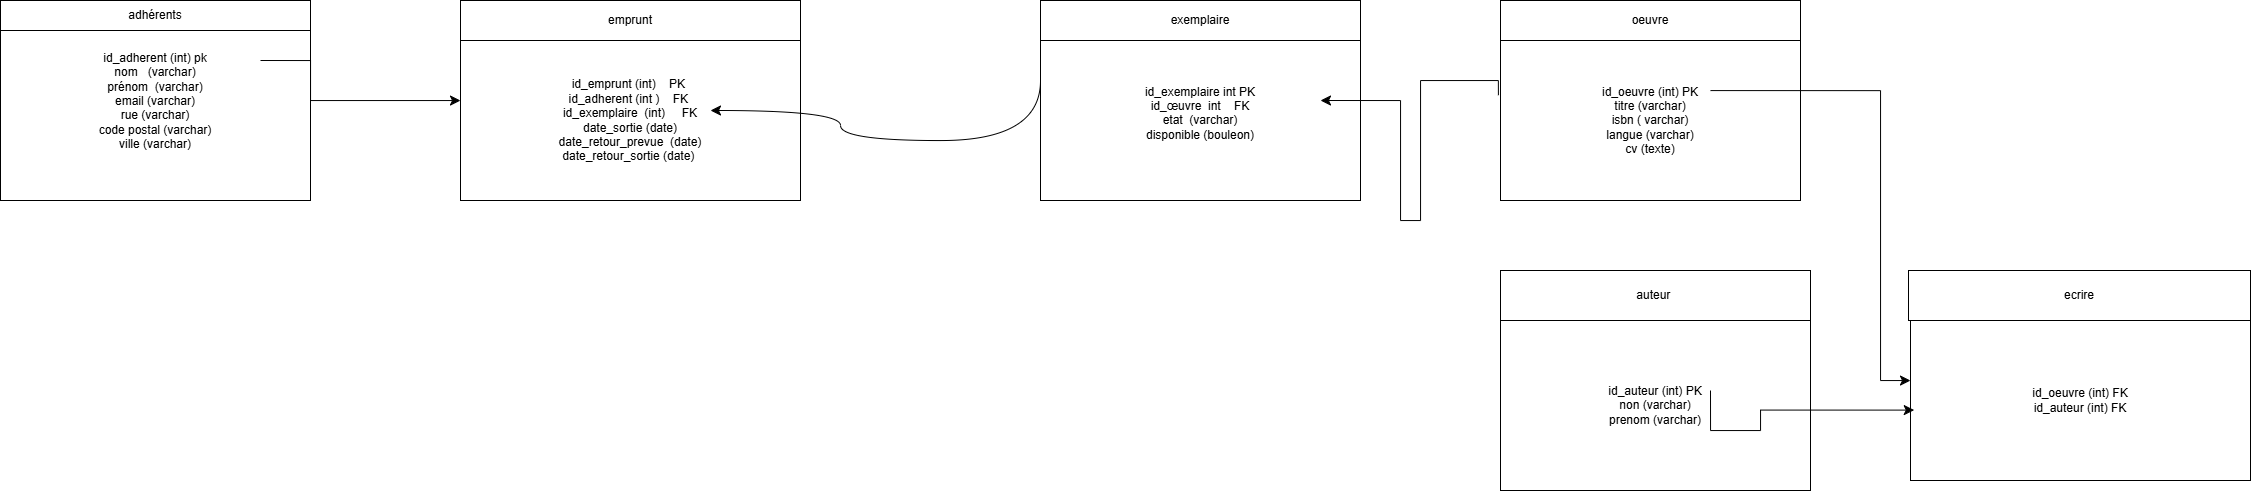

The diagram above was exported from draw.io. Its source (the exported page's mxGraphModel, read from the mxfile embedded in the PNG):
<mxGraphModel dx="737" dy="397" grid="1" gridSize="10" guides="1" tooltips="1" connect="1" arrows="1" fold="1" page="1" pageScale="1" pageWidth="827" pageHeight="1169" math="0" shadow="0">
  <root>
    <mxCell id="0" />
    <mxCell id="1" parent="0" />
    <mxCell id="kp_WdVB4yw2h-SPhtJc4-1" parent="1" style="rounded=0;whiteSpace=wrap;html=1;" value="adhérents" vertex="1">
      <mxGeometry height="30" width="310" x="40" y="40" as="geometry" />
    </mxCell>
    <mxCell id="kp_WdVB4yw2h-SPhtJc4-3" parent="1" style="rounded=0;whiteSpace=wrap;html=1;" value="&lt;span data-path-to-node=&quot;5,1,0,0&quot; style=&quot;&quot;&gt;&lt;span data-path-to-node=&quot;5,1,0,0&quot; data-index-in-node=&quot;0&quot; style=&quot;&quot;&gt;&lt;font dir=&quot;auto&quot; style=&quot;vertical-align: inherit;&quot;&gt;id_adherent (int) pk&lt;/font&gt;&lt;/span&gt;&lt;/span&gt;&lt;div&gt;&lt;span data-path-to-node=&quot;5,2,0,0&quot;&gt;&lt;font dir=&quot;auto&quot; style=&quot;vertical-align: inherit;&quot;&gt;nom&amp;nbsp; &amp;nbsp;(varchar)&lt;/font&gt;&lt;/span&gt;&lt;/div&gt;&lt;div&gt;prénom&amp;nbsp; (varchar)&lt;/div&gt;&lt;div&gt;email (varchar)&lt;/div&gt;&lt;div&gt;rue (varchar)&lt;/div&gt;&lt;div&gt;code postal (varchar)&lt;/div&gt;&lt;div&gt;ville (varchar)&lt;/div&gt;&lt;div&gt;&lt;br&gt;&lt;div&gt;&lt;span data-path-to-node=&quot;5,1,2,0&quot;&gt;&lt;b data-path-to-node=&quot;5,1,2,0&quot; data-index-in-node=&quot;0&quot;&gt;&lt;font dir=&quot;auto&quot; style=&quot;vertical-align: inherit;&quot;&gt;&lt;br&gt;&lt;/font&gt;&lt;/b&gt;&lt;/span&gt;&lt;/div&gt;&lt;/div&gt;" vertex="1">
      <mxGeometry height="170" width="310" x="40" y="70" as="geometry" />
    </mxCell>
    <mxCell id="4UlD3pw3S8YtaPI2QCCn-2" parent="1" style="rounded=0;whiteSpace=wrap;html=1;" value="emprunt" vertex="1">
      <mxGeometry height="40" width="340" x="500" y="40" as="geometry" />
    </mxCell>
    <mxCell id="S-_T6dW86UCLP3RadiED-1" parent="1" style="rounded=0;whiteSpace=wrap;html=1;" value="&lt;span data-path-to-node=&quot;7,1,0,0&quot; style=&quot;&quot;&gt;&lt;span data-path-to-node=&quot;7,1,0,0&quot; data-index-in-node=&quot;0&quot; style=&quot;&quot;&gt;&lt;font dir=&quot;auto&quot; style=&quot;vertical-align: inherit;&quot;&gt;id_emprunt (int)&amp;nbsp;&amp;nbsp;&lt;/font&gt;&lt;/span&gt;&lt;/span&gt;&lt;span data-path-to-node=&quot;7,1,1,0&quot; style=&quot;&quot;&gt;&lt;span data-path-to-node=&quot;7,1,1,0&quot; data-index-in-node=&quot;0&quot;&gt;&lt;font dir=&quot;auto&quot; style=&quot;vertical-align: inherit;&quot;&gt;&amp;nbsp;&amp;nbsp;&lt;/font&gt;&lt;/span&gt;&lt;/span&gt;&lt;span data-path-to-node=&quot;7,1,2,0&quot; style=&quot;&quot;&gt;&lt;span data-path-to-node=&quot;7,1,2,0&quot; data-index-in-node=&quot;0&quot; style=&quot;&quot;&gt;&lt;font dir=&quot;auto&quot; style=&quot;vertical-align: inherit;&quot;&gt;PK&amp;nbsp;&lt;/font&gt;&lt;/span&gt;&lt;/span&gt;&lt;div&gt;&lt;div&gt;&lt;span data-path-to-node=&quot;7,1,2,0&quot; style=&quot;&quot;&gt;&lt;span data-path-to-node=&quot;7,1,2,0&quot; data-index-in-node=&quot;0&quot; style=&quot;&quot;&gt;&lt;font dir=&quot;auto&quot; style=&quot;vertical-align: inherit;&quot;&gt;&lt;span data-path-to-node=&quot;7,2,0,0&quot; style=&quot;&quot;&gt;&lt;span data-path-to-node=&quot;7,2,0,0&quot; data-index-in-node=&quot;0&quot; style=&quot;&quot;&gt;&lt;font dir=&quot;auto&quot; style=&quot;vertical-align: inherit;&quot;&gt;&lt;font dir=&quot;auto&quot; style=&quot;vertical-align: inherit;&quot;&gt;id_adherent (int )&lt;/font&gt;&lt;/font&gt;&lt;/span&gt;&lt;/span&gt;&lt;span data-path-to-node=&quot;7,2,1,0&quot; style=&quot;&quot;&gt;&lt;span data-path-to-node=&quot;7,2,1,0&quot; data-index-in-node=&quot;0&quot;&gt;&lt;font dir=&quot;auto&quot; style=&quot;vertical-align: inherit;&quot;&gt;&lt;font dir=&quot;auto&quot; style=&quot;vertical-align: inherit;&quot;&gt;&amp;nbsp; &amp;nbsp;&amp;nbsp;&lt;/font&gt;&lt;/font&gt;&lt;/span&gt;&lt;/span&gt;&lt;span data-path-to-node=&quot;7,2,2,0&quot; style=&quot;&quot;&gt;&lt;span data-path-to-node=&quot;7,2,2,0&quot; data-index-in-node=&quot;0&quot; style=&quot;&quot;&gt;&lt;font dir=&quot;auto&quot; style=&quot;vertical-align: inherit;&quot;&gt;&lt;font dir=&quot;auto&quot; style=&quot;vertical-align: inherit;&quot;&gt;FK&amp;nbsp;&lt;/font&gt;&lt;/font&gt;&lt;/span&gt;&lt;/span&gt;&lt;/font&gt;&lt;/span&gt;&lt;/span&gt;&lt;/div&gt;&lt;/div&gt;&lt;div&gt;&lt;span data-path-to-node=&quot;7,1,2,0&quot; style=&quot;&quot;&gt;&lt;span data-path-to-node=&quot;7,1,2,0&quot; data-index-in-node=&quot;0&quot; style=&quot;&quot;&gt;&lt;font dir=&quot;auto&quot; style=&quot;vertical-align: inherit;&quot;&gt;&lt;span data-path-to-node=&quot;7,2,2,0&quot; style=&quot;&quot;&gt;&lt;span data-path-to-node=&quot;7,2,2,0&quot; data-index-in-node=&quot;0&quot; style=&quot;&quot;&gt;&lt;font dir=&quot;auto&quot; style=&quot;vertical-align: inherit;&quot;&gt;&lt;font dir=&quot;auto&quot; style=&quot;vertical-align: inherit;&quot;&gt;&lt;span data-path-to-node=&quot;7,3,0,0&quot;&gt;&lt;span data-path-to-node=&quot;7,3,0,0&quot; data-index-in-node=&quot;0&quot;&gt;&lt;font dir=&quot;auto&quot; style=&quot;vertical-align: inherit;&quot;&gt;&lt;font dir=&quot;auto&quot; style=&quot;vertical-align: inherit;&quot;&gt;id_exemplaire&amp;nbsp; (int)&amp;nbsp;&lt;/font&gt;&lt;/font&gt;&lt;/span&gt;&lt;/span&gt;&lt;span data-path-to-node=&quot;7,3,1,0&quot;&gt;&lt;span data-path-to-node=&quot;7,3,1,0&quot; data-index-in-node=&quot;0&quot;&gt;&lt;font dir=&quot;auto&quot; style=&quot;vertical-align: inherit;&quot;&gt;&lt;font dir=&quot;auto&quot; style=&quot;vertical-align: inherit;&quot;&gt;&amp;nbsp; &amp;nbsp;&amp;nbsp;&lt;/font&gt;&lt;/font&gt;&lt;/span&gt;&lt;/span&gt;&lt;span data-path-to-node=&quot;7,3,2,0&quot;&gt;&lt;span data-path-to-node=&quot;7,3,2,0&quot; data-index-in-node=&quot;0&quot;&gt;&lt;font dir=&quot;auto&quot; style=&quot;vertical-align: inherit;&quot;&gt;&lt;font dir=&quot;auto&quot; style=&quot;vertical-align: inherit;&quot;&gt;FK&lt;/font&gt;&lt;/font&gt;&lt;/span&gt;&lt;/span&gt;&lt;/font&gt;&lt;/font&gt;&lt;/span&gt;&lt;/span&gt;&lt;/font&gt;&lt;/span&gt;&lt;/span&gt;&lt;/div&gt;&lt;div&gt;&lt;span data-path-to-node=&quot;7,1,2,0&quot; style=&quot;&quot;&gt;&lt;span data-path-to-node=&quot;7,1,2,0&quot; data-index-in-node=&quot;0&quot; style=&quot;&quot;&gt;&lt;font dir=&quot;auto&quot; style=&quot;vertical-align: inherit;&quot;&gt;&lt;span data-path-to-node=&quot;7,2,2,0&quot; style=&quot;&quot;&gt;&lt;span data-path-to-node=&quot;7,2,2,0&quot; data-index-in-node=&quot;0&quot; style=&quot;&quot;&gt;&lt;font dir=&quot;auto&quot; style=&quot;vertical-align: inherit;&quot;&gt;&lt;font dir=&quot;auto&quot; style=&quot;vertical-align: inherit;&quot;&gt;&lt;span data-path-to-node=&quot;7,3,2,0&quot;&gt;&lt;span data-path-to-node=&quot;7,3,2,0&quot; data-index-in-node=&quot;0&quot;&gt;&lt;font dir=&quot;auto&quot; style=&quot;vertical-align: inherit;&quot;&gt;&lt;font dir=&quot;auto&quot; style=&quot;vertical-align: inherit;&quot;&gt;date_sortie (date)&lt;/font&gt;&lt;/font&gt;&lt;/span&gt;&lt;/span&gt;&lt;/font&gt;&lt;/font&gt;&lt;/span&gt;&lt;/span&gt;&lt;/font&gt;&lt;/span&gt;&lt;/span&gt;&lt;/div&gt;&lt;div&gt;&lt;span data-path-to-node=&quot;7,1,2,0&quot; style=&quot;&quot;&gt;&lt;span data-path-to-node=&quot;7,1,2,0&quot; data-index-in-node=&quot;0&quot; style=&quot;&quot;&gt;&lt;font dir=&quot;auto&quot; style=&quot;vertical-align: inherit;&quot;&gt;&lt;span data-path-to-node=&quot;7,2,2,0&quot; style=&quot;&quot;&gt;&lt;span data-path-to-node=&quot;7,2,2,0&quot; data-index-in-node=&quot;0&quot; style=&quot;&quot;&gt;&lt;font dir=&quot;auto&quot; style=&quot;vertical-align: inherit;&quot;&gt;&lt;font dir=&quot;auto&quot; style=&quot;vertical-align: inherit;&quot;&gt;&lt;span data-path-to-node=&quot;7,3,2,0&quot;&gt;&lt;span data-path-to-node=&quot;7,3,2,0&quot; data-index-in-node=&quot;0&quot;&gt;&lt;font dir=&quot;auto&quot; style=&quot;vertical-align: inherit;&quot;&gt;&lt;font dir=&quot;auto&quot; style=&quot;vertical-align: inherit;&quot;&gt;date_retour_prevue&amp;nbsp; (date)&lt;/font&gt;&lt;/font&gt;&lt;/span&gt;&lt;/span&gt;&lt;/font&gt;&lt;/font&gt;&lt;/span&gt;&lt;/span&gt;&lt;/font&gt;&lt;/span&gt;&lt;/span&gt;&lt;/div&gt;&lt;div&gt;&lt;span data-path-to-node=&quot;7,1,2,0&quot; style=&quot;&quot;&gt;&lt;span data-path-to-node=&quot;7,1,2,0&quot; data-index-in-node=&quot;0&quot; style=&quot;&quot;&gt;&lt;font dir=&quot;auto&quot; style=&quot;vertical-align: inherit;&quot;&gt;&lt;span data-path-to-node=&quot;7,2,2,0&quot; style=&quot;&quot;&gt;&lt;span data-path-to-node=&quot;7,2,2,0&quot; data-index-in-node=&quot;0&quot; style=&quot;&quot;&gt;&lt;font dir=&quot;auto&quot; style=&quot;vertical-align: inherit;&quot;&gt;&lt;font dir=&quot;auto&quot; style=&quot;vertical-align: inherit;&quot;&gt;&lt;span data-path-to-node=&quot;7,3,2,0&quot;&gt;&lt;span data-path-to-node=&quot;7,3,2,0&quot; data-index-in-node=&quot;0&quot;&gt;&lt;font dir=&quot;auto&quot; style=&quot;vertical-align: inherit;&quot;&gt;&lt;font dir=&quot;auto&quot; style=&quot;vertical-align: inherit;&quot;&gt;date_retour_sortie (date)&amp;nbsp;&lt;/font&gt;&lt;/font&gt;&lt;/span&gt;&lt;/span&gt;&lt;/font&gt;&lt;/font&gt;&lt;/span&gt;&lt;/span&gt;&lt;/font&gt;&lt;/span&gt;&lt;/span&gt;&lt;/div&gt;" vertex="1">
      <mxGeometry height="160" width="340" x="500" y="80" as="geometry" />
    </mxCell>
    <mxCell id="S-_T6dW86UCLP3RadiED-2" parent="1" style="rounded=0;whiteSpace=wrap;html=1;" value="exemplaire" vertex="1">
      <mxGeometry height="40" width="320" x="1080" y="40" as="geometry" />
    </mxCell>
    <mxCell id="S-_T6dW86UCLP3RadiED-3" parent="1" style="rounded=0;whiteSpace=wrap;html=1;" value="&lt;span data-path-to-node=&quot;4,1,0,0&quot;&gt;&lt;span data-path-to-node=&quot;4,1,0,0&quot; data-index-in-node=&quot;0&quot;&gt;&lt;font dir=&quot;auto&quot; style=&quot;vertical-align: inherit;&quot;&gt;id_exemplaire int&amp;nbsp;&lt;/font&gt;&lt;/span&gt;&lt;/span&gt;&lt;span data-path-to-node=&quot;4,1,2,0&quot;&gt;&lt;span data-path-to-node=&quot;4,1,2,0&quot; data-index-in-node=&quot;0&quot;&gt;&lt;font dir=&quot;auto&quot; style=&quot;vertical-align: inherit;&quot;&gt;PK&lt;/font&gt;&lt;/span&gt;&lt;/span&gt;&lt;div&gt;&lt;span data-path-to-node=&quot;4,1,2,0&quot;&gt;&lt;span data-path-to-node=&quot;4,1,2,0&quot; data-index-in-node=&quot;0&quot;&gt;&lt;font dir=&quot;auto&quot; style=&quot;vertical-align: inherit;&quot;&gt;&lt;span data-path-to-node=&quot;4,2,0,0&quot;&gt;&lt;span data-path-to-node=&quot;4,2,0,0&quot; data-index-in-node=&quot;0&quot;&gt;&lt;font dir=&quot;auto&quot; style=&quot;vertical-align: inherit;&quot;&gt;&lt;font dir=&quot;auto&quot; style=&quot;vertical-align: inherit;&quot;&gt;id_œuvre&amp;nbsp; int&amp;nbsp; &amp;nbsp;&amp;nbsp;&lt;/font&gt;&lt;/font&gt;&lt;/span&gt;&lt;/span&gt;&lt;span data-path-to-node=&quot;4,2,2,0&quot;&gt;&lt;span data-path-to-node=&quot;4,2,2,0&quot; data-index-in-node=&quot;0&quot;&gt;&lt;font dir=&quot;auto&quot; style=&quot;vertical-align: inherit;&quot;&gt;&lt;font dir=&quot;auto&quot; style=&quot;vertical-align: inherit;&quot;&gt;FK&lt;/font&gt;&lt;/font&gt;&lt;/span&gt;&lt;/span&gt;&lt;/font&gt;&lt;/span&gt;&lt;/span&gt;&lt;/div&gt;&lt;div&gt;&lt;span data-path-to-node=&quot;4,1,2,0&quot;&gt;&lt;span data-path-to-node=&quot;4,1,2,0&quot; data-index-in-node=&quot;0&quot;&gt;&lt;font dir=&quot;auto&quot; style=&quot;vertical-align: inherit;&quot;&gt;&lt;span data-path-to-node=&quot;4,2,2,0&quot;&gt;&lt;span data-path-to-node=&quot;4,2,2,0&quot; data-index-in-node=&quot;0&quot;&gt;&lt;font dir=&quot;auto&quot; style=&quot;vertical-align: inherit;&quot;&gt;&lt;font dir=&quot;auto&quot; style=&quot;vertical-align: inherit;&quot;&gt;&lt;span data-path-to-node=&quot;4,3,0,0&quot;&gt;&lt;font dir=&quot;auto&quot; style=&quot;vertical-align: inherit;&quot;&gt;&lt;font dir=&quot;auto&quot; style=&quot;vertical-align: inherit;&quot;&gt;etat&amp;nbsp; (varchar)&lt;/font&gt;&lt;/font&gt;&lt;/span&gt;&lt;/font&gt;&lt;/font&gt;&lt;/span&gt;&lt;/span&gt;&lt;/font&gt;&lt;/span&gt;&lt;/span&gt;&lt;/div&gt;&lt;div&gt;&lt;span data-path-to-node=&quot;4,1,2,0&quot;&gt;&lt;span data-path-to-node=&quot;4,1,2,0&quot; data-index-in-node=&quot;0&quot;&gt;&lt;font dir=&quot;auto&quot; style=&quot;vertical-align: inherit;&quot;&gt;&lt;span data-path-to-node=&quot;4,2,2,0&quot;&gt;&lt;span data-path-to-node=&quot;4,2,2,0&quot; data-index-in-node=&quot;0&quot;&gt;&lt;font dir=&quot;auto&quot; style=&quot;vertical-align: inherit;&quot;&gt;&lt;font dir=&quot;auto&quot; style=&quot;vertical-align: inherit;&quot;&gt;&lt;span data-path-to-node=&quot;4,3,0,0&quot;&gt;&lt;font dir=&quot;auto&quot; style=&quot;vertical-align: inherit;&quot;&gt;&lt;font dir=&quot;auto&quot; style=&quot;vertical-align: inherit;&quot;&gt;disponible (bouleon)&lt;/font&gt;&lt;/font&gt;&lt;/span&gt;&lt;/font&gt;&lt;/font&gt;&lt;/span&gt;&lt;/span&gt;&lt;/font&gt;&lt;/span&gt;&lt;/span&gt;&lt;/div&gt;&lt;div&gt;&lt;span data-path-to-node=&quot;4,1,2,0&quot;&gt;&lt;span data-path-to-node=&quot;4,1,2,0&quot; data-index-in-node=&quot;0&quot;&gt;&lt;font dir=&quot;auto&quot; style=&quot;vertical-align: inherit;&quot;&gt;&lt;span data-path-to-node=&quot;4,2,2,0&quot;&gt;&lt;span data-path-to-node=&quot;4,2,2,0&quot; data-index-in-node=&quot;0&quot;&gt;&lt;font dir=&quot;auto&quot; style=&quot;vertical-align: inherit;&quot;&gt;&lt;font dir=&quot;auto&quot; style=&quot;vertical-align: inherit;&quot;&gt;&lt;span data-path-to-node=&quot;4,3,0,0&quot;&gt;&lt;font dir=&quot;auto&quot; style=&quot;vertical-align: inherit;&quot;&gt;&lt;font dir=&quot;auto&quot; style=&quot;vertical-align: inherit;&quot;&gt;&lt;br&gt;&lt;/font&gt;&lt;/font&gt;&lt;/span&gt;&lt;/font&gt;&lt;/font&gt;&lt;/span&gt;&lt;/span&gt;&lt;/font&gt;&lt;/span&gt;&lt;/span&gt;&lt;/div&gt;" vertex="1">
      <mxGeometry height="160" width="320" x="1080" y="80" as="geometry" />
    </mxCell>
    <mxCell id="S-_T6dW86UCLP3RadiED-4" edge="1" parent="1" style="edgeStyle=segmentEdgeStyle;endArrow=classic;html=1;curved=0;rounded=0;endSize=8;startSize=8;sourcePerimeterSpacing=0;targetPerimeterSpacing=0;" target="S-_T6dW86UCLP3RadiED-1" value="">
      <mxGeometry relative="1" width="100" as="geometry">
        <Array as="points">
          <mxPoint x="350" y="100" />
          <mxPoint x="350" y="140" />
        </Array>
        <mxPoint x="300" y="100" as="sourcePoint" />
        <mxPoint x="400" y="140" as="targetPoint" />
      </mxGeometry>
    </mxCell>
    <mxCell id="S-_T6dW86UCLP3RadiED-5" parent="1" style="rounded=0;whiteSpace=wrap;html=1;" value="oeuvre" vertex="1">
      <mxGeometry height="40" width="300" x="1540" y="40" as="geometry" />
    </mxCell>
    <mxCell id="S-_T6dW86UCLP3RadiED-6" parent="1" style="rounded=0;whiteSpace=wrap;html=1;" value="id_oeuvre (int) PK&lt;div&gt;titre (varchar)&lt;/div&gt;&lt;div&gt;isbn ( varchar)&lt;/div&gt;&lt;div&gt;langue (varchar)&lt;/div&gt;&lt;div&gt;cv (texte)&lt;/div&gt;" vertex="1">
      <mxGeometry height="160" width="300" x="1540" y="80" as="geometry" />
    </mxCell>
    <mxCell id="S-_T6dW86UCLP3RadiED-7" edge="1" parent="1" source="S-_T6dW86UCLP3RadiED-3" style="edgeStyle=segmentEdgeStyle;endArrow=classic;html=1;curved=1;rounded=0;endSize=8;startSize=8;sourcePerimeterSpacing=0;targetPerimeterSpacing=0;exitX=0;exitY=0.25;exitDx=0;exitDy=0;" value="">
      <mxGeometry relative="1" width="100" as="geometry">
        <Array as="points">
          <mxPoint x="1080" y="180" />
          <mxPoint x="880" y="180" />
          <mxPoint x="880" y="150" />
        </Array>
        <mxPoint x="830" y="180" as="sourcePoint" />
        <mxPoint x="750" y="150" as="targetPoint" />
      </mxGeometry>
    </mxCell>
    <mxCell id="S-_T6dW86UCLP3RadiED-8" edge="1" parent="1" source="S-_T6dW86UCLP3RadiED-6" style="edgeStyle=segmentEdgeStyle;endArrow=classic;html=1;curved=0;rounded=0;endSize=8;startSize=8;sourcePerimeterSpacing=0;targetPerimeterSpacing=0;exitX=-0.007;exitY=0.342;exitDx=0;exitDy=0;exitPerimeter=0;entryX=0.875;entryY=0.375;entryDx=0;entryDy=0;entryPerimeter=0;" target="S-_T6dW86UCLP3RadiED-3" value="">
      <mxGeometry relative="1" width="100" as="geometry">
        <Array as="points">
          <mxPoint x="1538" y="120" />
          <mxPoint x="1460" y="120" />
          <mxPoint x="1460" y="260" />
          <mxPoint x="1440" y="260" />
          <mxPoint x="1440" y="140" />
        </Array>
        <mxPoint x="1410" y="220" as="sourcePoint" />
        <mxPoint x="1440" y="140" as="targetPoint" />
      </mxGeometry>
    </mxCell>
    <mxCell id="S-_T6dW86UCLP3RadiED-9" parent="1" style="rounded=0;whiteSpace=wrap;html=1;" value="auteur&amp;nbsp;" vertex="1">
      <mxGeometry height="50" width="310" x="1540" y="310" as="geometry" />
    </mxCell>
    <mxCell id="S-_T6dW86UCLP3RadiED-10" parent="1" style="rounded=0;whiteSpace=wrap;html=1;" value="id_auteur (int) PK&lt;div&gt;non (varchar)&lt;/div&gt;&lt;div&gt;prenom (varchar)&lt;/div&gt;" vertex="1">
      <mxGeometry height="170" width="310" x="1540" y="360" as="geometry" />
    </mxCell>
    <mxCell id="tYFhE0XQVU23Itx7VXGQ-1" parent="1" style="rounded=0;whiteSpace=wrap;html=1;" value="ecrire" vertex="1">
      <mxGeometry height="50" width="342" x="1948" y="310" as="geometry" />
    </mxCell>
    <mxCell id="tYFhE0XQVU23Itx7VXGQ-2" parent="1" style="rounded=0;whiteSpace=wrap;html=1;" value="id_oeuvre (int) FK&lt;div&gt;id_auteur (int) FK&lt;/div&gt;" vertex="1">
      <mxGeometry height="160" width="340" x="1950" y="360" as="geometry" />
    </mxCell>
    <mxCell id="tYFhE0XQVU23Itx7VXGQ-4" edge="1" parent="1" source="S-_T6dW86UCLP3RadiED-6" style="edgeStyle=segmentEdgeStyle;endArrow=classic;html=1;curved=0;rounded=0;endSize=8;startSize=8;sourcePerimeterSpacing=0;targetPerimeterSpacing=0;exitX=0.7;exitY=0.313;exitDx=0;exitDy=0;exitPerimeter=0;" target="tYFhE0XQVU23Itx7VXGQ-2" value="">
      <mxGeometry relative="1" width="100" as="geometry">
        <Array as="points">
          <mxPoint x="1920" y="130" />
          <mxPoint x="1920" y="420" />
        </Array>
        <mxPoint x="1870" y="160" as="sourcePoint" />
        <mxPoint x="1950" y="200" as="targetPoint" />
      </mxGeometry>
    </mxCell>
    <mxCell id="tYFhE0XQVU23Itx7VXGQ-5" edge="1" parent="1" style="edgeStyle=segmentEdgeStyle;endArrow=classic;html=1;curved=0;rounded=0;endSize=8;startSize=8;sourcePerimeterSpacing=0;targetPerimeterSpacing=0;entryX=0.011;entryY=0.56;entryDx=0;entryDy=0;entryPerimeter=0;" target="tYFhE0XQVU23Itx7VXGQ-2" value="">
      <mxGeometry relative="1" width="100" as="geometry">
        <Array as="points">
          <mxPoint x="1750" y="470" />
          <mxPoint x="1800" y="470" />
          <mxPoint x="1800" y="450" />
        </Array>
        <mxPoint x="1750" y="430" as="sourcePoint" />
        <mxPoint x="1860" y="450" as="targetPoint" />
      </mxGeometry>
    </mxCell>
  </root>
</mxGraphModel>